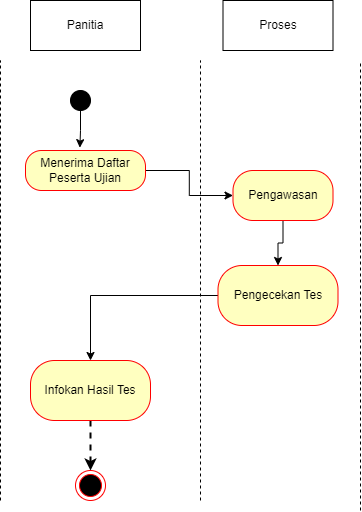

The diagram above was exported from draw.io. Its source (the exported page's mxGraphModel, read from the mxfile embedded in the PNG):
<mxGraphModel dx="941" dy="692" grid="1" gridSize="10" guides="1" tooltips="1" connect="1" arrows="1" fold="1" page="1" pageScale="1" pageWidth="850" pageHeight="1100" math="0" shadow="0">
  <root>
    <mxCell id="a-T630J5i-wVhpEWOMKz-0" />
    <mxCell id="a-T630J5i-wVhpEWOMKz-1" parent="a-T630J5i-wVhpEWOMKz-0" />
    <mxCell id="a-T630J5i-wVhpEWOMKz-2" value="" style="endArrow=none;dashed=1;html=1;rounded=0;" parent="a-T630J5i-wVhpEWOMKz-1" edge="1">
      <mxGeometry width="50" height="50" relative="1" as="geometry">
        <mxPoint x="480" y="560" as="sourcePoint" />
        <mxPoint x="480" y="110" as="targetPoint" />
      </mxGeometry>
    </mxCell>
    <mxCell id="a-T630J5i-wVhpEWOMKz-3" value="" style="endArrow=none;dashed=1;html=1;rounded=0;" parent="a-T630J5i-wVhpEWOMKz-1" edge="1">
      <mxGeometry width="50" height="50" relative="1" as="geometry">
        <mxPoint x="320" y="550" as="sourcePoint" />
        <mxPoint x="320" y="110" as="targetPoint" />
      </mxGeometry>
    </mxCell>
    <mxCell id="a-T630J5i-wVhpEWOMKz-4" value="Panitia" style="html=1;whiteSpace=wrap;" parent="a-T630J5i-wVhpEWOMKz-1" vertex="1">
      <mxGeometry x="150" y="50" width="110" height="50" as="geometry" />
    </mxCell>
    <mxCell id="a-T630J5i-wVhpEWOMKz-5" value="" style="endArrow=none;dashed=1;html=1;rounded=0;" parent="a-T630J5i-wVhpEWOMKz-1" edge="1">
      <mxGeometry width="50" height="50" relative="1" as="geometry">
        <mxPoint x="120" y="550" as="sourcePoint" />
        <mxPoint x="120" y="110" as="targetPoint" />
      </mxGeometry>
    </mxCell>
    <mxCell id="a-T630J5i-wVhpEWOMKz-6" value="Proses" style="html=1;whiteSpace=wrap;" parent="a-T630J5i-wVhpEWOMKz-1" vertex="1">
      <mxGeometry x="342.5" y="50" width="110" height="50" as="geometry" />
    </mxCell>
    <mxCell id="kFOqsLXOmfMSGRsbGTo2-0" style="edgeStyle=orthogonalEdgeStyle;rounded=0;orthogonalLoop=1;jettySize=auto;html=1;entryX=0.453;entryY=-0.071;entryDx=0;entryDy=0;entryPerimeter=0;" parent="a-T630J5i-wVhpEWOMKz-1" source="a-T630J5i-wVhpEWOMKz-7" target="g7rdf1DBtfYeVp_JsSCH-0" edge="1">
      <mxGeometry relative="1" as="geometry" />
    </mxCell>
    <mxCell id="a-T630J5i-wVhpEWOMKz-7" value="" style="ellipse;fillColor=strokeColor;html=1;" parent="a-T630J5i-wVhpEWOMKz-1" vertex="1">
      <mxGeometry x="190" y="140" width="20" height="20" as="geometry" />
    </mxCell>
    <mxCell id="a-T630J5i-wVhpEWOMKz-12" style="edgeStyle=orthogonalEdgeStyle;rounded=0;orthogonalLoop=1;jettySize=auto;html=1;entryX=0.5;entryY=0;entryDx=0;entryDy=0;strokeWidth=2;dashed=1;" parent="a-T630J5i-wVhpEWOMKz-1" source="g7rdf1DBtfYeVp_JsSCH-9" target="a-T630J5i-wVhpEWOMKz-16" edge="1">
      <mxGeometry relative="1" as="geometry">
        <mxPoint x="200" y="547.5" as="sourcePoint" />
      </mxGeometry>
    </mxCell>
    <mxCell id="a-T630J5i-wVhpEWOMKz-16" value="" style="ellipse;html=1;shape=endState;fillColor=#000000;strokeColor=#ff0000;" parent="a-T630J5i-wVhpEWOMKz-1" vertex="1">
      <mxGeometry x="195" y="520" width="30" height="30" as="geometry" />
    </mxCell>
    <mxCell id="g7rdf1DBtfYeVp_JsSCH-3" value="" style="edgeStyle=orthogonalEdgeStyle;rounded=0;orthogonalLoop=1;jettySize=auto;html=1;" parent="a-T630J5i-wVhpEWOMKz-1" source="g7rdf1DBtfYeVp_JsSCH-0" target="g7rdf1DBtfYeVp_JsSCH-2" edge="1">
      <mxGeometry relative="1" as="geometry" />
    </mxCell>
    <mxCell id="g7rdf1DBtfYeVp_JsSCH-0" value="Menerima Daftar Peserta Ujian" style="rounded=1;whiteSpace=wrap;html=1;arcSize=40;fontColor=#000000;fillColor=#ffffc0;strokeColor=#ff0000;" parent="a-T630J5i-wVhpEWOMKz-1" vertex="1">
      <mxGeometry x="145" y="200" width="120" height="40" as="geometry" />
    </mxCell>
    <mxCell id="g7rdf1DBtfYeVp_JsSCH-6" value="" style="edgeStyle=orthogonalEdgeStyle;rounded=0;orthogonalLoop=1;jettySize=auto;html=1;" parent="a-T630J5i-wVhpEWOMKz-1" source="g7rdf1DBtfYeVp_JsSCH-2" target="g7rdf1DBtfYeVp_JsSCH-5" edge="1">
      <mxGeometry relative="1" as="geometry" />
    </mxCell>
    <mxCell id="g7rdf1DBtfYeVp_JsSCH-2" value="Pengawasan" style="whiteSpace=wrap;html=1;fillColor=#ffffc0;strokeColor=#ff0000;fontColor=#000000;rounded=1;arcSize=40;" parent="a-T630J5i-wVhpEWOMKz-1" vertex="1">
      <mxGeometry x="352.5" y="220" width="100" height="50" as="geometry" />
    </mxCell>
    <mxCell id="g7rdf1DBtfYeVp_JsSCH-10" value="" style="edgeStyle=orthogonalEdgeStyle;rounded=0;orthogonalLoop=1;jettySize=auto;html=1;" parent="a-T630J5i-wVhpEWOMKz-1" source="g7rdf1DBtfYeVp_JsSCH-5" target="g7rdf1DBtfYeVp_JsSCH-9" edge="1">
      <mxGeometry relative="1" as="geometry" />
    </mxCell>
    <mxCell id="g7rdf1DBtfYeVp_JsSCH-5" value="Pengecekan Tes" style="whiteSpace=wrap;html=1;fillColor=#ffffc0;strokeColor=#ff0000;fontColor=#000000;rounded=1;arcSize=40;" parent="a-T630J5i-wVhpEWOMKz-1" vertex="1">
      <mxGeometry x="337.5" y="315" width="120" height="60" as="geometry" />
    </mxCell>
    <mxCell id="g7rdf1DBtfYeVp_JsSCH-9" value="Infokan Hasil Tes" style="whiteSpace=wrap;html=1;fillColor=#ffffc0;strokeColor=#ff0000;fontColor=#000000;rounded=1;arcSize=40;" parent="a-T630J5i-wVhpEWOMKz-1" vertex="1">
      <mxGeometry x="150" y="410" width="120" height="60" as="geometry" />
    </mxCell>
  </root>
</mxGraphModel>